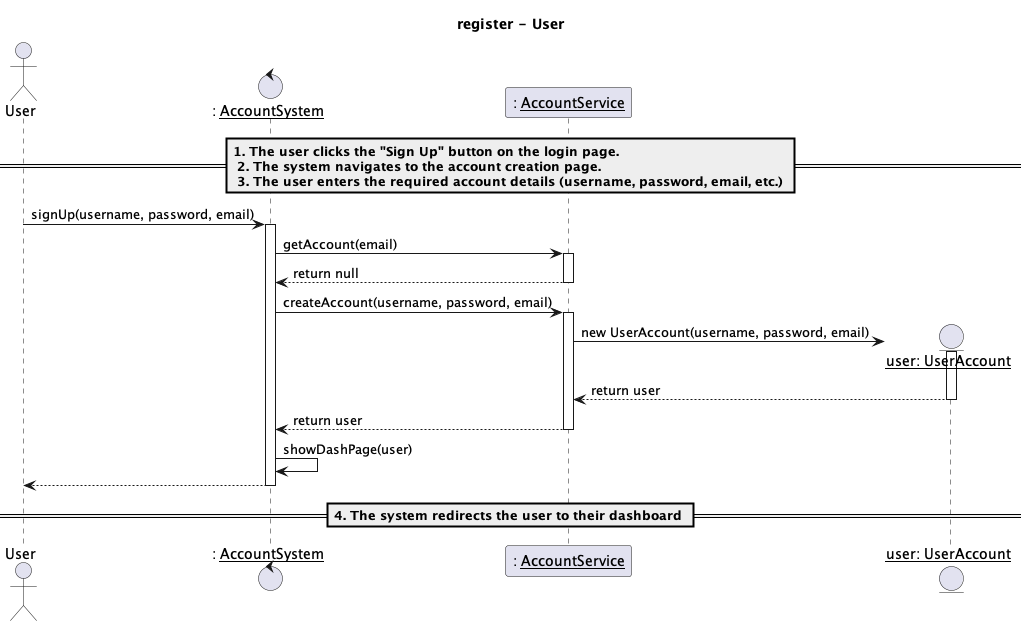

The diagram above was rendered by PlantUML. Its source (embedded in the PNG):
@startuml
title register - User

actor "User" as us
control ": __AccountSystem__" as accountSys
participant ": __AccountService__" as accountSer
entity "__user: UserAccount__" as userAcc

== 1. The user clicks the "Sign Up" button on the login page.\n 2. The system navigates to the account creation page. \n 3. The user enters the required account details (username, password, email, etc.) ==
us -> accountSys: signUp(username, password, email)
activate accountSys

accountSys -> accountSer: getAccount(email)
activate accountSer
accountSer --> accountSys: return null
deactivate accountSer

accountSys -> accountSer: createAccount(username, password, email)
activate accountSer
create userAcc
accountSer -> userAcc: new UserAccount(username, password, email)

activate userAcc
userAcc --> accountSer: return user
deactivate userAcc

accountSer --> accountSys: return user
deactivate accountSer
accountSys -> accountSys: showDashPage(user)
accountSys --> us
deactivate accountSys

== 4. The system redirects the user to their dashboard ==
@enduml